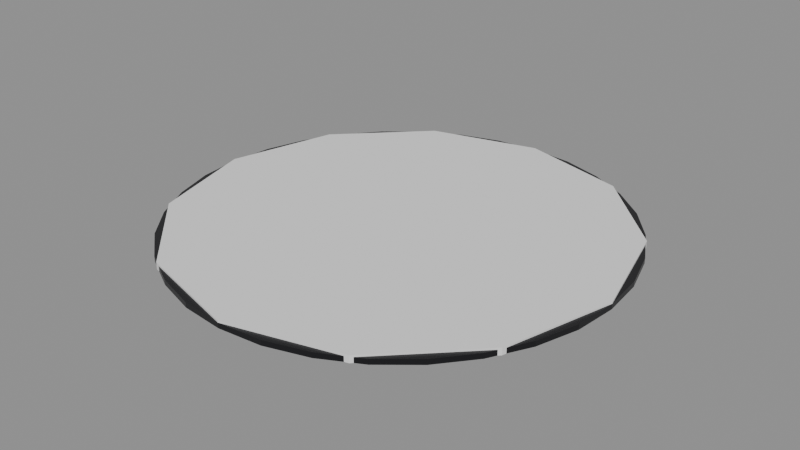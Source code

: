 # Source: Prop_YTM_Record_Whole.blend  (saved by Blender 4.3.34; exported with 4.5.12 LTS)
import bpy
from mathutils import Matrix  # noqa: F401  (used for matrix-valued properties, if any)

bpy.ops.wm.read_factory_settings(use_empty=True)
scene = bpy.context.scene
scene.name = 'Scene'

# ---- materials (node trees are filled in below, after node groups)
mat_prop_ytm_record_whole_m0 = bpy.data.materials.new('Prop_YTM_Record_Whole_M0')
mat_prop_ytm_record_whole_m0.diffuse_color = (0.00456, 0.00456, 0.006585, 1.0)
mat_prop_ytm_record_whole_m1 = bpy.data.materials.new('Prop_YTM_Record_Whole_M1')
mat_prop_ytm_record_whole_m1.diffuse_color = (0.8122, 0.7227, 0.5356, 1.0)
mat_prop_ytm_record_whole_m2 = bpy.data.materials.new('Prop_YTM_Record_Whole_M2')
mat_prop_ytm_record_whole_m2.diffuse_color = (0.03847, 0.03847, 0.04778, 1.0)

# ---- material node trees
mat_prop_ytm_record_whole_m0.use_nodes = True; mat_prop_ytm_record_whole_m0.node_tree.nodes.clear()
_N = mat_prop_ytm_record_whole_m0.node_tree.nodes; _L = mat_prop_ytm_record_whole_m0.node_tree.links
n0 = _N.new('ShaderNodeBsdfPrincipled'); n0.name = 'Principled BSDF'; n0.location = (10, 300)
n0.inputs[0].default_value = (0.00456, 0.00456, 0.006585, 1.0)
n0.inputs[2].default_value = 0.35
n1 = _N.new('ShaderNodeOutputMaterial'); n1.name = 'Material Output'; n1.location = (300, 300)
_L.new(n0.outputs[0], n1.inputs[0])
n1.is_active_output = True
mat_prop_ytm_record_whole_m1.use_nodes = True; mat_prop_ytm_record_whole_m1.node_tree.nodes.clear()
_N = mat_prop_ytm_record_whole_m1.node_tree.nodes; _L = mat_prop_ytm_record_whole_m1.node_tree.links
n0 = _N.new('ShaderNodeBsdfPrincipled'); n0.name = 'Principled BSDF'; n0.location = (10, 300)
n0.inputs[0].default_value = (0.8122, 0.7227, 0.5356, 1.0)
n0.inputs[2].default_value = 0.8
n1 = _N.new('ShaderNodeOutputMaterial'); n1.name = 'Material Output'; n1.location = (300, 300)
_L.new(n0.outputs[0], n1.inputs[0])
n1.is_active_output = True
mat_prop_ytm_record_whole_m2.use_nodes = True; mat_prop_ytm_record_whole_m2.node_tree.nodes.clear()
_N = mat_prop_ytm_record_whole_m2.node_tree.nodes; _L = mat_prop_ytm_record_whole_m2.node_tree.links
n0 = _N.new('ShaderNodeBsdfPrincipled'); n0.name = 'Principled BSDF'; n0.location = (10, 300)
n0.inputs[0].default_value = (0.03847, 0.03847, 0.04778, 1.0)
n0.inputs[2].default_value = 0.4
n1 = _N.new('ShaderNodeOutputMaterial'); n1.name = 'Material Output'; n1.location = (300, 300)
_L.new(n0.outputs[0], n1.inputs[0])
n1.is_active_output = True

# ---- meshes
me_prop_ytm_record_whole = bpy.data.meshes.new('Prop_YTM_Record_Whole')
me_prop_ytm_record_whole.from_pydata([(0.127, 0.0, 0.0), (0.1246, 0.02478, 0.0), (0.1173, 0.0486, 0.0), (0.1056, 0.07056, 0.0), (0.0898, 0.0898, 0.0), (0.07056, 0.1056, 0.0), (0.0486, 0.1173, 0.0), (0.02478, 0.1246, 0.0), (7.777e-18, 0.127, 0.0), (-0.02478, 0.1246, 0.0), (-0.0486, 0.1173, 0.0), (-0.07056, 0.1056, 0.0), (-0.0898, 0.0898, 0.0), (-0.1056, 0.07056, 0.0), (-0.1173, 0.0486, 0.0), (-0.1246, 0.02478, 0.0), (-0.127, 1.555e-17, 0.0), (-0.1246, -0.02478, 0.0), (-0.1173, -0.0486, 0.0), (-0.1056, -0.07056, 0.0), (-0.0898, -0.0898, 0.0), (-0.07056, -0.1056, 0.0), (-0.0486, -0.1173, 0.0), (-0.02478, -0.1246, 0.0), (-2.333e-17, -0.127, 0.0), (0.02478, -0.1246, 0.0), (0.0486, -0.1173, 0.0), (0.07056, -0.1056, 0.0), (0.0898, -0.0898, 0.0), (0.1056, -0.07056, 0.0), (0.1173, -0.0486, 0.0), (0.1246, -0.02478, 0.0), (0.127, 0.0, 0.003), (0.1246, 0.02478, 0.003), (0.1173, 0.0486, 0.003), (0.1056, 0.07056, 0.003), (0.0898, 0.0898, 0.003), (0.07056, 0.1056, 0.003), (0.0486, 0.1173, 0.003), (0.02478, 0.1246, 0.003), (7.777e-18, 0.127, 0.003), (-0.02478, 0.1246, 0.003), (-0.0486, 0.1173, 0.003), (-0.07056, 0.1056, 0.003), (-0.0898, 0.0898, 0.003), (-0.1056, 0.07056, 0.003), (-0.1173, 0.0486, 0.003), (-0.1246, 0.02478, 0.003), (-0.127, 1.555e-17, 0.003), (-0.1246, -0.02478, 0.003), (-0.1173, -0.0486, 0.003), (-0.1056, -0.07056, 0.003), (-0.0898, -0.0898, 0.003), (-0.07056, -0.1056, 0.003), (-0.0486, -0.1173, 0.003), (-0.02478, -0.1246, 0.003), (-2.333e-17, -0.127, 0.003), (0.02478, -0.1246, 0.003), (0.0486, -0.1173, 0.003), (0.07056, -0.1056, 0.003), (0.0898, -0.0898, 0.003), (0.1056, -0.07056, 0.003), (0.1173, -0.0486, 0.003), (0.1246, -0.02478, 0.003), (0.045, 0.0, 0.003), (0.04157, 0.01722, 0.003), (0.03182, 0.03182, 0.003), (0.01722, 0.04157, 0.003), (2.755e-18, 0.045, 0.003), (-0.01722, 0.04157, 0.003), (-0.03182, 0.03182, 0.003), (-0.04157, 0.01722, 0.003), (-0.045, 5.511e-18, 0.003), (-0.04157, -0.01722, 0.003), (-0.03182, -0.03182, 0.003), (-0.01722, -0.04157, 0.003), (-8.266e-18, -0.045, 0.003), (0.01722, -0.04157, 0.003), (0.03182, -0.03182, 0.003), (0.04157, -0.01722, 0.003), (0.045, 0.0, 0.0036), (0.04157, 0.01722, 0.0036), (0.03182, 0.03182, 0.0036), (0.01722, 0.04157, 0.0036), (2.755e-18, 0.045, 0.0036), (-0.01722, 0.04157, 0.0036), (-0.03182, 0.03182, 0.0036), (-0.04157, 0.01722, 0.0036), (-0.045, 5.511e-18, 0.0036), (-0.04157, -0.01722, 0.0036), (-0.03182, -0.03182, 0.0036), (-0.01722, -0.04157, 0.0036), (-8.266e-18, -0.045, 0.0036), (0.01722, -0.04157, 0.0036), (0.03182, -0.03182, 0.0036), (0.04157, -0.01722, 0.0036), (0.0588, 0.0, 0.003), (0.0568, 0.01522, 0.003), (0.05092, 0.0294, 0.003), (0.04158, 0.04158, 0.003), (0.0294, 0.05092, 0.003), (0.01522, 0.0568, 0.003), (3.6e-18, 0.0588, 0.003), (-0.01522, 0.0568, 0.003), (-0.0294, 0.05092, 0.003), (-0.04158, 0.04158, 0.003), (-0.05092, 0.0294, 0.003), (-0.0568, 0.01522, 0.003), (-0.0588, 7.201e-18, 0.003), (-0.0568, -0.01522, 0.003), (-0.05092, -0.0294, 0.003), (-0.04158, -0.04158, 0.003), (-0.0294, -0.05092, 0.003), (-0.01522, -0.0568, 0.003), (-1.08e-17, -0.0588, 0.003), (0.01522, -0.0568, 0.003), (0.0294, -0.05092, 0.003), (0.04158, -0.04158, 0.003), (0.05092, -0.0294, 0.003), (0.0568, -0.01522, 0.003), (0.06, 0.0, 0.0034), (0.05796, 0.01553, 0.0034), (0.05196, 0.03, 0.0034), (0.04243, 0.04243, 0.0034), (0.03, 0.05196, 0.0034), (0.01553, 0.05796, 0.0034), (3.674e-18, 0.06, 0.0034), (-0.01553, 0.05796, 0.0034), (-0.03, 0.05196, 0.0034), (-0.04243, 0.04243, 0.0034), (-0.05196, 0.03, 0.0034), (-0.05796, 0.01553, 0.0034), (-0.06, 7.348e-18, 0.0034), (-0.05796, -0.01553, 0.0034), (-0.05196, -0.03, 0.0034), (-0.04243, -0.04243, 0.0034), (-0.03, -0.05196, 0.0034), (-0.01553, -0.05796, 0.0034), (-1.102e-17, -0.06, 0.0034), (0.01553, -0.05796, 0.0034), (0.03, -0.05196, 0.0034), (0.04243, -0.04243, 0.0034), (0.05196, -0.03, 0.0034), (0.05796, -0.01553, 0.0034), (0.0612, 0.0, 0.003), (0.05911, 0.01584, 0.003), (0.053, 0.0306, 0.003), (0.04327, 0.04327, 0.003), (0.0306, 0.053, 0.003), (0.01584, 0.05911, 0.003), (3.747e-18, 0.0612, 0.003), (-0.01584, 0.05911, 0.003), (-0.0306, 0.053, 0.003), (-0.04327, 0.04327, 0.003), (-0.053, 0.0306, 0.003), (-0.05911, 0.01584, 0.003), (-0.0612, 7.495e-18, 0.003), (-0.05911, -0.01584, 0.003), (-0.053, -0.0306, 0.003), (-0.04327, -0.04327, 0.003), (-0.0306, -0.053, 0.003), (-0.01584, -0.05911, 0.003), (-1.124e-17, -0.0612, 0.003), (0.01584, -0.05911, 0.003), (0.0306, -0.053, 0.003), (0.04327, -0.04327, 0.003), (0.053, -0.0306, 0.003), (0.05911, -0.01584, 0.003), (0.0838, 0.0, 0.003), (0.08094, 0.02169, 0.003), (0.07257, 0.0419, 0.003), (0.05926, 0.05926, 0.003), (0.0419, 0.07257, 0.003), (0.02169, 0.08094, 0.003), (5.131e-18, 0.0838, 0.003), (-0.02169, 0.08094, 0.003), (-0.0419, 0.07257, 0.003), (-0.05926, 0.05926, 0.003), (-0.07257, 0.0419, 0.003), (-0.08094, 0.02169, 0.003), (-0.0838, 1.026e-17, 0.003), (-0.08094, -0.02169, 0.003), (-0.07257, -0.0419, 0.003), (-0.05926, -0.05926, 0.003), (-0.0419, -0.07257, 0.003), (-0.02169, -0.08094, 0.003), (-1.539e-17, -0.0838, 0.003), (0.02169, -0.08094, 0.003), (0.0419, -0.07257, 0.003), (0.05926, -0.05926, 0.003), (0.07257, -0.0419, 0.003), (0.08094, -0.02169, 0.003), (0.085, 0.0, 0.0034), (0.0821, 0.022, 0.0034), (0.07361, 0.0425, 0.0034), (0.0601, 0.0601, 0.0034), (0.0425, 0.07361, 0.0034), (0.022, 0.0821, 0.0034), (5.205e-18, 0.085, 0.0034), (-0.022, 0.0821, 0.0034), (-0.0425, 0.07361, 0.0034), (-0.0601, 0.0601, 0.0034), (-0.07361, 0.0425, 0.0034), (-0.0821, 0.022, 0.0034), (-0.085, 1.041e-17, 0.0034), (-0.0821, -0.022, 0.0034), (-0.07361, -0.0425, 0.0034), (-0.0601, -0.0601, 0.0034), (-0.0425, -0.07361, 0.0034), (-0.022, -0.0821, 0.0034), (-1.561e-17, -0.085, 0.0034), (0.022, -0.0821, 0.0034), (0.0425, -0.07361, 0.0034), (0.0601, -0.0601, 0.0034), (0.07361, -0.0425, 0.0034), (0.0821, -0.022, 0.0034), (0.0862, 0.0, 0.003), (0.08326, 0.02231, 0.003), (0.07465, 0.0431, 0.003), (0.06095, 0.06095, 0.003), (0.0431, 0.07465, 0.003), (0.02231, 0.08326, 0.003), (5.278e-18, 0.0862, 0.003), (-0.02231, 0.08326, 0.003), (-0.0431, 0.07465, 0.003), (-0.06095, 0.06095, 0.003), (-0.07465, 0.0431, 0.003), (-0.08326, 0.02231, 0.003), (-0.0862, 1.056e-17, 0.003), (-0.08326, -0.02231, 0.003), (-0.07465, -0.0431, 0.003), (-0.06095, -0.06095, 0.003), (-0.0431, -0.07465, 0.003), (-0.02231, -0.08326, 0.003), (-1.583e-17, -0.0862, 0.003), (0.02231, -0.08326, 0.003), (0.0431, -0.07465, 0.003), (0.06095, -0.06095, 0.003), (0.07465, -0.0431, 0.003), (0.08326, -0.02231, 0.003), (0.1088, 0.0, 0.003), (0.1051, 0.02816, 0.003), (0.09422, 0.0544, 0.003), (0.07693, 0.07693, 0.003), (0.0544, 0.09422, 0.003), (0.02816, 0.1051, 0.003), (6.662e-18, 0.1088, 0.003), (-0.02816, 0.1051, 0.003), (-0.0544, 0.09422, 0.003), (-0.07693, 0.07693, 0.003), (-0.09422, 0.0544, 0.003), (-0.1051, 0.02816, 0.003), (-0.1088, 1.332e-17, 0.003), (-0.1051, -0.02816, 0.003), (-0.09422, -0.0544, 0.003), (-0.07693, -0.07693, 0.003), (-0.0544, -0.09422, 0.003), (-0.02816, -0.1051, 0.003), (-1.999e-17, -0.1088, 0.003), (0.02816, -0.1051, 0.003), (0.0544, -0.09422, 0.003), (0.07693, -0.07693, 0.003), (0.09422, -0.0544, 0.003), (0.1051, -0.02816, 0.003), (0.11, 0.0, 0.0034), (0.1063, 0.02847, 0.0034), (0.09526, 0.055, 0.0034), (0.07778, 0.07778, 0.0034), (0.055, 0.09526, 0.0034), (0.02847, 0.1063, 0.0034), (6.736e-18, 0.11, 0.0034), (-0.02847, 0.1063, 0.0034), (-0.055, 0.09526, 0.0034), (-0.07778, 0.07778, 0.0034), (-0.09526, 0.055, 0.0034), (-0.1063, 0.02847, 0.0034), (-0.11, 1.347e-17, 0.0034), (-0.1063, -0.02847, 0.0034), (-0.09526, -0.055, 0.0034), (-0.07778, -0.07778, 0.0034), (-0.055, -0.09526, 0.0034), (-0.02847, -0.1063, 0.0034), (-2.021e-17, -0.11, 0.0034), (0.02847, -0.1063, 0.0034), (0.055, -0.09526, 0.0034), (0.07778, -0.07778, 0.0034), (0.09526, -0.055, 0.0034), (0.1063, -0.02847, 0.0034), (0.1112, 0.0, 0.003), (0.1074, 0.02878, 0.003), (0.0963, 0.0556, 0.003), (0.07863, 0.07863, 0.003), (0.0556, 0.0963, 0.003), (0.02878, 0.1074, 0.003), (6.809e-18, 0.1112, 0.003), (-0.02878, 0.1074, 0.003), (-0.0556, 0.0963, 0.003), (-0.07863, 0.07863, 0.003), (-0.0963, 0.0556, 0.003), (-0.1074, 0.02878, 0.003), (-0.1112, 1.362e-17, 0.003), (-0.1074, -0.02878, 0.003), (-0.0963, -0.0556, 0.003), (-0.07863, -0.07863, 0.003), (-0.0556, -0.0963, 0.003), (-0.02878, -0.1074, 0.003), (-2.043e-17, -0.1112, 0.003), (0.02878, -0.1074, 0.003), (0.0556, -0.0963, 0.003), (0.07863, -0.07863, 0.003), (0.0963, -0.0556, 0.003), (0.1074, -0.02878, 0.003)], [], [(0, 1, 33, 32), (1, 2, 34, 33), (2, 3, 35, 34), (3, 4, 36, 35), (4, 5, 37, 36), (5, 6, 38, 37), (6, 7, 39, 38), (7, 8, 40, 39), (8, 9, 41, 40), (9, 10, 42, 41), (10, 11, 43, 42), (11, 12, 44, 43), (12, 13, 45, 44), (13, 14, 46, 45), (14, 15, 47, 46), (15, 16, 48, 47), (16, 17, 49, 48), (17, 18, 50, 49), (18, 19, 51, 50), (19, 20, 52, 51), (20, 21, 53, 52), (21, 22, 54, 53), (22, 23, 55, 54), (23, 24, 56, 55), (24, 25, 57, 56), (25, 26, 58, 57), (26, 27, 59, 58), (27, 28, 60, 59), (28, 29, 61, 60), (29, 30, 62, 61), (30, 31, 63, 62), (31, 0, 32, 63), (31, 30, 29, 28, 27, 26, 25, 24, 23, 22, 21, 20, 19, 18, 17, 16, 15, 14, 13, 12, 11, 10, 9, 8, 7, 6, 5, 4, 3, 2, 1, 0), (32, 33, 34, 35, 36, 37, 38, 39, 40, 41, 42, 43, 44, 45, 46, 47, 48, 49, 50, 51, 52, 53, 54, 55, 56, 57, 58, 59, 60, 61, 62, 63), (64, 65, 81, 80), (65, 66, 82, 81), (66, 67, 83, 82), (67, 68, 84, 83), (68, 69, 85, 84), (69, 70, 86, 85), (70, 71, 87, 86), (71, 72, 88, 87), (72, 73, 89, 88), (73, 74, 90, 89), (74, 75, 91, 90), (75, 76, 92, 91), (76, 77, 93, 92), (77, 78, 94, 93), (78, 79, 95, 94), (79, 64, 80, 95), (79, 78, 77, 76, 75, 74, 73, 72, 71, 70, 69, 68, 67, 66, 65, 64), (80, 81, 82, 83, 84, 85, 86, 87, 88, 89, 90, 91, 92, 93, 94, 95), (96, 120, 121, 97), (97, 121, 122, 98), (98, 122, 123, 99), (99, 123, 124, 100), (100, 124, 125, 101), (101, 125, 126, 102), (102, 126, 127, 103), (103, 127, 128, 104), (104, 128, 129, 105), (105, 129, 130, 106), (106, 130, 131, 107), (107, 131, 132, 108), (108, 132, 133, 109), (109, 133, 134, 110), (110, 134, 135, 111), (111, 135, 136, 112), (112, 136, 137, 113), (113, 137, 138, 114), (114, 138, 139, 115), (115, 139, 140, 116), (116, 140, 141, 117), (117, 141, 142, 118), (118, 142, 143, 119), (119, 143, 120, 96), (120, 144, 145, 121), (121, 145, 146, 122), (122, 146, 147, 123), (123, 147, 148, 124), (124, 148, 149, 125), (125, 149, 150, 126), (126, 150, 151, 127), (127, 151, 152, 128), (128, 152, 153, 129), (129, 153, 154, 130), (130, 154, 155, 131), (131, 155, 156, 132), (132, 156, 157, 133), (133, 157, 158, 134), (134, 158, 159, 135), (135, 159, 160, 136), (136, 160, 161, 137), (137, 161, 162, 138), (138, 162, 163, 139), (139, 163, 164, 140), (140, 164, 165, 141), (141, 165, 166, 142), (142, 166, 167, 143), (143, 167, 144, 120), (168, 192, 193, 169), (169, 193, 194, 170), (170, 194, 195, 171), (171, 195, 196, 172), (172, 196, 197, 173), (173, 197, 198, 174), (174, 198, 199, 175), (175, 199, 200, 176), (176, 200, 201, 177), (177, 201, 202, 178), (178, 202, 203, 179), (179, 203, 204, 180), (180, 204, 205, 181), (181, 205, 206, 182), (182, 206, 207, 183), (183, 207, 208, 184), (184, 208, 209, 185), (185, 209, 210, 186), (186, 210, 211, 187), (187, 211, 212, 188), (188, 212, 213, 189), (189, 213, 214, 190), (190, 214, 215, 191), (191, 215, 192, 168), (192, 216, 217, 193), (193, 217, 218, 194), (194, 218, 219, 195), (195, 219, 220, 196), (196, 220, 221, 197), (197, 221, 222, 198), (198, 222, 223, 199), (199, 223, 224, 200), (200, 224, 225, 201), (201, 225, 226, 202), (202, 226, 227, 203), (203, 227, 228, 204), (204, 228, 229, 205), (205, 229, 230, 206), (206, 230, 231, 207), (207, 231, 232, 208), (208, 232, 233, 209), (209, 233, 234, 210), (210, 234, 235, 211), (211, 235, 236, 212), (212, 236, 237, 213), (213, 237, 238, 214), (214, 238, 239, 215), (215, 239, 216, 192), (240, 264, 265, 241), (241, 265, 266, 242), (242, 266, 267, 243), (243, 267, 268, 244), (244, 268, 269, 245), (245, 269, 270, 246), (246, 270, 271, 247), (247, 271, 272, 248), (248, 272, 273, 249), (249, 273, 274, 250), (250, 274, 275, 251), (251, 275, 276, 252), (252, 276, 277, 253), (253, 277, 278, 254), (254, 278, 279, 255), (255, 279, 280, 256), (256, 280, 281, 257), (257, 281, 282, 258), (258, 282, 283, 259), (259, 283, 284, 260), (260, 284, 285, 261), (261, 285, 286, 262), (262, 286, 287, 263), (263, 287, 264, 240), (264, 288, 289, 265), (265, 289, 290, 266), (266, 290, 291, 267), (267, 291, 292, 268), (268, 292, 293, 269), (269, 293, 294, 270), (270, 294, 295, 271), (271, 295, 296, 272), (272, 296, 297, 273), (273, 297, 298, 274), (274, 298, 299, 275), (275, 299, 300, 276), (276, 300, 301, 277), (277, 301, 302, 278), (278, 302, 303, 279), (279, 303, 304, 280), (280, 304, 305, 281), (281, 305, 306, 282), (282, 306, 307, 283), (283, 307, 308, 284), (284, 308, 309, 285), (285, 309, 310, 286), (286, 310, 311, 287), (287, 311, 288, 264)])
me_prop_ytm_record_whole.polygons.foreach_set('material_index', [0, 0, 0, 0, 0, 0, 0, 0, 0, 0, 0, 0, 0, 0, 0, 0, 0, 0, 0, 0, 0, 0, 0, 0, 0, 0, 0, 0, 0, 0, 0, 0, 0, 0, 1, 1, 1, 1, 1, 1, 1, 1, 1, 1, 1, 1, 1, 1, 1, 1, 1, 1, 2, 2, 2, 2, 2, 2, 2, 2, 2, 2, 2, 2, 2, 2, 2, 2, 2, 2, 2, 2, 2, 2, 2, 2, 2, 2, 2, 2, 2, 2, 2, 2, 2, 2, 2, 2, 2, 2, 2, 2, 2, 2, 2, 2, 2, 2, 2, 2, 2, 2, 2, 2, 2, 2, 2, 2, 2, 2, 2, 2, 2, 2, 2, 2, 2, 2, 2, 2, 2, 2, 2, 2, 2, 2, 2, 2, 2, 2, 2, 2, 2, 2, 2, 2, 2, 2, 2, 2, 2, 2, 2, 2, 2, 2, 2, 2, 2, 2, 2, 2, 2, 2, 2, 2, 2, 2, 2, 2, 2, 2, 2, 2, 2, 2, 2, 2, 2, 2, 2, 2, 2, 2, 2, 2, 2, 2, 2, 2, 2, 2, 2, 2, 2, 2, 2, 2, 2, 2, 2, 2, 2, 2, 2, 2])
me_prop_ytm_record_whole.materials.append(mat_prop_ytm_record_whole_m0)
me_prop_ytm_record_whole.materials.append(mat_prop_ytm_record_whole_m1)
me_prop_ytm_record_whole.materials.append(mat_prop_ytm_record_whole_m2)
me_prop_ytm_record_whole.update()
me_ucx_prop_ytm_record_whole_00 = bpy.data.meshes.new('UCX_Prop_YTM_Record_Whole_00')
me_ucx_prop_ytm_record_whole_00.from_pydata([(0.127, 0.0, 0.0), (0.11, 0.0635, 0.0), (0.0635, 0.11, 0.0), (7.777e-18, 0.127, 0.0), (-0.0635, 0.11, 0.0), (-0.11, 0.0635, 0.0), (-0.127, 1.555e-17, 0.0), (-0.11, -0.0635, 0.0), (-0.0635, -0.11, 0.0), (-2.333e-17, -0.127, 0.0), (0.0635, -0.11, 0.0), (0.11, -0.0635, 0.0), (0.127, 0.0, 0.004), (0.11, 0.0635, 0.004), (0.0635, 0.11, 0.004), (7.777e-18, 0.127, 0.004), (-0.0635, 0.11, 0.004), (-0.11, 0.0635, 0.004), (-0.127, 1.555e-17, 0.004), (-0.11, -0.0635, 0.004), (-0.0635, -0.11, 0.004), (-2.333e-17, -0.127, 0.004), (0.0635, -0.11, 0.004), (0.11, -0.0635, 0.004)], [], [(0, 1, 13, 12), (1, 2, 14, 13), (2, 3, 15, 14), (3, 4, 16, 15), (4, 5, 17, 16), (5, 6, 18, 17), (6, 7, 19, 18), (7, 8, 20, 19), (8, 9, 21, 20), (9, 10, 22, 21), (10, 11, 23, 22), (11, 0, 12, 23), (11, 10, 9, 8, 7, 6, 5, 4, 3, 2, 1, 0), (12, 13, 14, 15, 16, 17, 18, 19, 20, 21, 22, 23)])
me_ucx_prop_ytm_record_whole_00.update()

# ---- objects
ob_prop_ytm_record_whole = bpy.data.objects.new('Prop_YTM_Record_Whole', me_prop_ytm_record_whole)
ob_socket_spin = bpy.data.objects.new('SOCKET_Spin', None)
ob_ucx_prop_ytm_record_whole_00 = bpy.data.objects.new('UCX_Prop_YTM_Record_Whole_00', me_ucx_prop_ytm_record_whole_00)

# ---- transforms, parenting, visibility, modifiers, constraints
ob_prop_ytm_record_whole.location = (0.0, 0.0, 0.0)
ob_socket_spin.parent = ob_prop_ytm_record_whole
ob_socket_spin.location = (0.0, 0.0, 0.0)
ob_socket_spin.rotation_mode = 'QUATERNION'
ob_socket_spin.rotation_quaternion = (0.0, 0.0, -0.7071, 0.7071)
ob_socket_spin.empty_display_type = 'ARROWS'
ob_socket_spin.empty_display_size = 0.03
ob_ucx_prop_ytm_record_whole_00.parent = ob_prop_ytm_record_whole
ob_ucx_prop_ytm_record_whole_00.location = (0.0, 0.0, 0.0)
ob_ucx_prop_ytm_record_whole_00.display_type = 'WIRE'

# ---- collection membership
scene.collection.objects.link(ob_prop_ytm_record_whole)
scene.collection.objects.link(ob_socket_spin)
scene.collection.objects.link(ob_ucx_prop_ytm_record_whole_00)

# ---- scene / render settings (as saved in the file)
scene.frame_start = 1; scene.frame_end = 250; scene.frame_set(1)
scene.render.engine = 'BLENDER_EEVEE_NEXT'
bpy.context.view_layer.update()

# ---- added for rendering (the .blend has no active camera and no usable light): camera, sun + grey world if the file has none
cam_auto = bpy.data.cameras.new('AutoCamera')
cam_auto.lens = 50.0
cam_auto.sensor_width = 36.0
cam_auto.clip_end = 1000.0
ob_auto_camera = bpy.data.objects.new('AutoCamera', cam_auto)
scene.collection.objects.link(ob_auto_camera)
ob_auto_camera.location = (0.332371, -0.398845, 0.267897)
ob_auto_camera.rotation_euler = (1.09748, -7.21219e-08, 0.694738)
scene.camera = ob_auto_camera
light_auto_sun = bpy.data.lights.new('AutoSun', 'SUN')
light_auto_sun.energy = 3.0
light_auto_sun.angle = 0.0523599
ob_auto_sun = bpy.data.objects.new('AutoSun', light_auto_sun)
scene.collection.objects.link(ob_auto_sun)
ob_auto_sun.rotation_euler = (0.872665, 0.174533, 0.523599)
if scene.world is None:
    world_auto = bpy.data.worlds.new('AutoWorld')
    world_auto.color = (0.3, 0.3, 0.3)
    scene.world = world_auto
bpy.context.view_layer.update()
